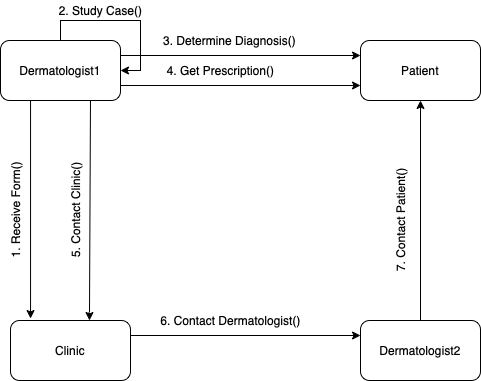

The diagram above was exported from draw.io. Its source (the exported page's mxGraphModel, read from the mxfile embedded in the PNG):
<mxGraphModel dx="946" dy="645" grid="1" gridSize="10" guides="1" tooltips="1" connect="1" arrows="1" fold="1" page="1" pageScale="1" pageWidth="827" pageHeight="1169" math="0" shadow="0">
  <root>
    <mxCell id="0" />
    <mxCell id="1" parent="0" />
    <mxCell id="16wNKIz5UDUd-d1oDbOn-5" style="rounded=0;orthogonalLoop=1;jettySize=auto;html=1;exitX=0.25;exitY=1;exitDx=0;exitDy=0;entryX=0.167;entryY=-0.033;entryDx=0;entryDy=0;entryPerimeter=0;" edge="1" parent="1" source="16wNKIz5UDUd-d1oDbOn-1" target="16wNKIz5UDUd-d1oDbOn-2">
      <mxGeometry relative="1" as="geometry" />
    </mxCell>
    <mxCell id="16wNKIz5UDUd-d1oDbOn-10" style="edgeStyle=none;rounded=0;orthogonalLoop=1;jettySize=auto;html=1;exitX=1;exitY=0.25;exitDx=0;exitDy=0;entryX=0;entryY=0.25;entryDx=0;entryDy=0;" edge="1" parent="1" source="16wNKIz5UDUd-d1oDbOn-1" target="16wNKIz5UDUd-d1oDbOn-4">
      <mxGeometry relative="1" as="geometry" />
    </mxCell>
    <mxCell id="16wNKIz5UDUd-d1oDbOn-11" style="edgeStyle=none;rounded=0;orthogonalLoop=1;jettySize=auto;html=1;exitX=1;exitY=0.75;exitDx=0;exitDy=0;entryX=0;entryY=0.75;entryDx=0;entryDy=0;" edge="1" parent="1" source="16wNKIz5UDUd-d1oDbOn-1" target="16wNKIz5UDUd-d1oDbOn-4">
      <mxGeometry relative="1" as="geometry" />
    </mxCell>
    <mxCell id="16wNKIz5UDUd-d1oDbOn-12" style="edgeStyle=none;rounded=0;orthogonalLoop=1;jettySize=auto;html=1;exitX=0.75;exitY=1;exitDx=0;exitDy=0;entryX=0.658;entryY=0;entryDx=0;entryDy=0;entryPerimeter=0;" edge="1" parent="1" source="16wNKIz5UDUd-d1oDbOn-1" target="16wNKIz5UDUd-d1oDbOn-2">
      <mxGeometry relative="1" as="geometry" />
    </mxCell>
    <mxCell id="16wNKIz5UDUd-d1oDbOn-1" value="Dermatologist1" style="rounded=1;whiteSpace=wrap;html=1;" vertex="1" parent="1">
      <mxGeometry x="110" y="50" width="120" height="60" as="geometry" />
    </mxCell>
    <mxCell id="16wNKIz5UDUd-d1oDbOn-13" style="edgeStyle=none;rounded=0;orthogonalLoop=1;jettySize=auto;html=1;exitX=1;exitY=0.25;exitDx=0;exitDy=0;entryX=0;entryY=0.25;entryDx=0;entryDy=0;" edge="1" parent="1" source="16wNKIz5UDUd-d1oDbOn-2" target="16wNKIz5UDUd-d1oDbOn-3">
      <mxGeometry relative="1" as="geometry" />
    </mxCell>
    <mxCell id="16wNKIz5UDUd-d1oDbOn-2" value="Clinic" style="rounded=1;whiteSpace=wrap;html=1;" vertex="1" parent="1">
      <mxGeometry x="120" y="330" width="120" height="60" as="geometry" />
    </mxCell>
    <mxCell id="16wNKIz5UDUd-d1oDbOn-14" style="edgeStyle=none;rounded=0;orthogonalLoop=1;jettySize=auto;html=1;exitX=0.5;exitY=0;exitDx=0;exitDy=0;entryX=0.5;entryY=1;entryDx=0;entryDy=0;" edge="1" parent="1" source="16wNKIz5UDUd-d1oDbOn-3" target="16wNKIz5UDUd-d1oDbOn-4">
      <mxGeometry relative="1" as="geometry" />
    </mxCell>
    <mxCell id="16wNKIz5UDUd-d1oDbOn-3" value="Dermatologist2" style="rounded=1;whiteSpace=wrap;html=1;" vertex="1" parent="1">
      <mxGeometry x="470" y="330" width="120" height="60" as="geometry" />
    </mxCell>
    <mxCell id="16wNKIz5UDUd-d1oDbOn-4" value="Patient" style="rounded=1;whiteSpace=wrap;html=1;" vertex="1" parent="1">
      <mxGeometry x="470" y="50" width="120" height="60" as="geometry" />
    </mxCell>
    <mxCell id="16wNKIz5UDUd-d1oDbOn-8" style="edgeStyle=orthogonalEdgeStyle;rounded=0;orthogonalLoop=1;jettySize=auto;html=1;exitX=0.5;exitY=0;exitDx=0;exitDy=0;entryX=1;entryY=0.5;entryDx=0;entryDy=0;" edge="1" parent="1" source="16wNKIz5UDUd-d1oDbOn-1" target="16wNKIz5UDUd-d1oDbOn-1">
      <mxGeometry relative="1" as="geometry" />
    </mxCell>
    <mxCell id="16wNKIz5UDUd-d1oDbOn-15" value="1. Receive Form()" style="text;html=1;align=center;verticalAlign=middle;resizable=0;points=[];autosize=1;strokeColor=none;fillColor=none;rotation=270;" vertex="1" parent="1">
      <mxGeometry x="70" y="210" width="110" height="20" as="geometry" />
    </mxCell>
    <mxCell id="16wNKIz5UDUd-d1oDbOn-16" value="2. Study Case()" style="text;html=1;align=center;verticalAlign=middle;resizable=0;points=[];autosize=1;strokeColor=none;fillColor=none;" vertex="1" parent="1">
      <mxGeometry x="160" y="10" width="100" height="20" as="geometry" />
    </mxCell>
    <mxCell id="16wNKIz5UDUd-d1oDbOn-17" value="3. Determine Diagnosis()" style="text;html=1;align=center;verticalAlign=middle;resizable=0;points=[];autosize=1;strokeColor=none;fillColor=none;" vertex="1" parent="1">
      <mxGeometry x="264" y="40" width="150" height="20" as="geometry" />
    </mxCell>
    <mxCell id="16wNKIz5UDUd-d1oDbOn-18" value="4. Get Prescription()" style="text;html=1;align=center;verticalAlign=middle;resizable=0;points=[];autosize=1;strokeColor=none;fillColor=none;" vertex="1" parent="1">
      <mxGeometry x="270" y="70" width="120" height="20" as="geometry" />
    </mxCell>
    <mxCell id="16wNKIz5UDUd-d1oDbOn-19" value="5. Contact Clinic()" style="text;html=1;align=center;verticalAlign=middle;resizable=0;points=[];autosize=1;strokeColor=none;fillColor=none;rotation=270;" vertex="1" parent="1">
      <mxGeometry x="130" y="210" width="110" height="20" as="geometry" />
    </mxCell>
    <mxCell id="16wNKIz5UDUd-d1oDbOn-20" value="6. Contact Dermatologist()" style="text;html=1;align=center;verticalAlign=middle;resizable=0;points=[];autosize=1;strokeColor=none;fillColor=none;" vertex="1" parent="1">
      <mxGeometry x="260" y="320" width="160" height="20" as="geometry" />
    </mxCell>
    <mxCell id="16wNKIz5UDUd-d1oDbOn-21" value="7. Contact Patient()" style="text;html=1;align=center;verticalAlign=middle;resizable=0;points=[];autosize=1;strokeColor=none;fillColor=none;rotation=270;" vertex="1" parent="1">
      <mxGeometry x="450" y="220" width="120" height="20" as="geometry" />
    </mxCell>
  </root>
</mxGraphModel>